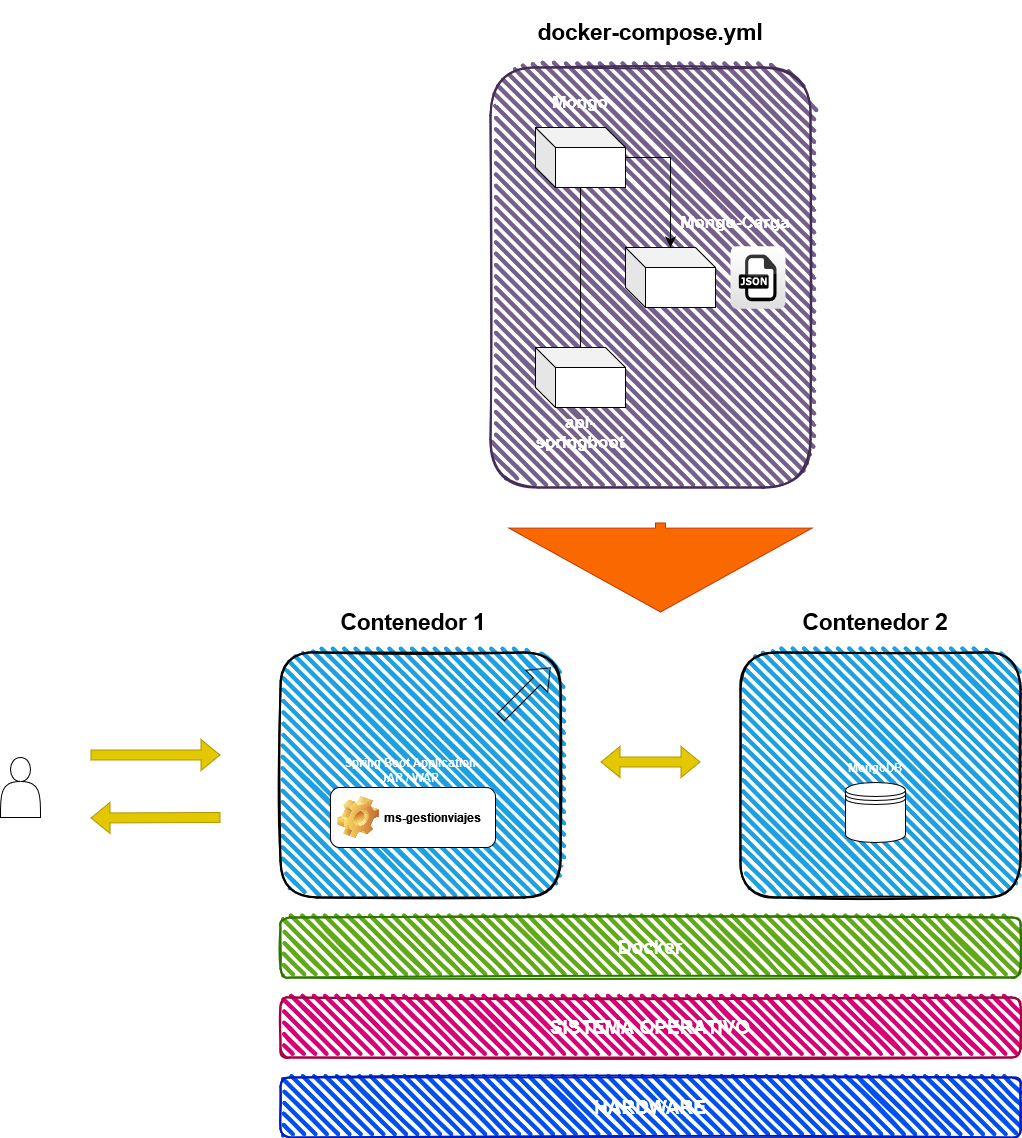

The diagram above was exported from draw.io. Its source (the exported page's mxGraphModel, read from the mxfile embedded in the PNG):
<mxGraphModel dx="2390" dy="1290" grid="1" gridSize="10" guides="1" tooltips="1" connect="1" arrows="1" fold="1" page="1" pageScale="1.5" pageWidth="1169" pageHeight="826" background="none" math="0" shadow="0">
  <root>
    <mxCell id="0" style=";html=1;" />
    <mxCell id="1" style=";html=1;" parent="0" />
    <mxCell id="J28eM_G-965BumtgFvOx-1" value="" style="shape=actor;whiteSpace=wrap;html=1;" vertex="1" parent="1">
      <mxGeometry x="340" y="780" width="40" height="60" as="geometry" />
    </mxCell>
    <mxCell id="J28eM_G-965BumtgFvOx-2" value="" style="rounded=1;whiteSpace=wrap;html=1;strokeWidth=2;fillWeight=4;hachureGap=8;hachureAngle=45;fillColor=#1ba1e2;sketch=1;" vertex="1" parent="1">
      <mxGeometry x="620" y="675" width="280" height="245" as="geometry" />
    </mxCell>
    <mxCell id="J28eM_G-965BumtgFvOx-3" value="" style="rounded=1;whiteSpace=wrap;html=1;strokeWidth=2;fillWeight=4;hachureGap=8;hachureAngle=45;fillColor=#1ba1e2;sketch=1;" vertex="1" parent="1">
      <mxGeometry x="1080" y="675" width="280" height="245" as="geometry" />
    </mxCell>
    <mxCell id="J28eM_G-965BumtgFvOx-7" value="&lt;div style=&quot;font-size: 15px;&quot;&gt;&lt;h2&gt;Contenedor 2&lt;/h2&gt;&lt;/div&gt;" style="text;html=1;strokeColor=none;fillColor=none;align=center;verticalAlign=middle;whiteSpace=wrap;rounded=0;fontSize=15;fontStyle=1" vertex="1" parent="1">
      <mxGeometry x="1125" y="630" width="180" height="30" as="geometry" />
    </mxCell>
    <mxCell id="J28eM_G-965BumtgFvOx-8" value="" style="shape=datastore;whiteSpace=wrap;html=1;" vertex="1" parent="1">
      <mxGeometry x="1185" y="805" width="60" height="60" as="geometry" />
    </mxCell>
    <mxCell id="J28eM_G-965BumtgFvOx-9" value="&lt;font color=&quot;#ffffff&quot;&gt;&lt;b&gt;MongoDB&lt;/b&gt;&lt;/font&gt;" style="text;html=1;strokeColor=none;fillColor=none;align=center;verticalAlign=middle;whiteSpace=wrap;rounded=0;" vertex="1" parent="1">
      <mxGeometry x="1185" y="775" width="60" height="30" as="geometry" />
    </mxCell>
    <mxCell id="J28eM_G-965BumtgFvOx-10" value="&lt;font color=&quot;#ffffff&quot;&gt;&lt;b&gt;Spring Boot Application JAR / WAR&lt;br&gt;&lt;/b&gt;&lt;/font&gt;" style="text;html=1;strokeColor=none;fillColor=none;align=center;verticalAlign=middle;whiteSpace=wrap;rounded=0;" vertex="1" parent="1">
      <mxGeometry x="680" y="777.5" width="140" height="30" as="geometry" />
    </mxCell>
    <mxCell id="J28eM_G-965BumtgFvOx-11" value="ms-gestionviajes" style="label;whiteSpace=wrap;html=1;image=img/clipart/Gear_128x128.png" vertex="1" parent="1">
      <mxGeometry x="670" y="810" width="165" height="60" as="geometry" />
    </mxCell>
    <mxCell id="J28eM_G-965BumtgFvOx-12" value="&lt;b&gt;&lt;font style=&quot;font-size: 19px;&quot;&gt;Docker&lt;/font&gt;&lt;/b&gt;" style="rounded=1;whiteSpace=wrap;html=1;strokeWidth=2;fillWeight=4;hachureGap=8;hachureAngle=45;fillColor=#60a917;sketch=1;fontColor=#ffffff;strokeColor=#2D7600;" vertex="1" parent="1">
      <mxGeometry x="620" y="940" width="740" height="60" as="geometry" />
    </mxCell>
    <mxCell id="J28eM_G-965BumtgFvOx-13" value="&lt;font style=&quot;font-size: 19px;&quot;&gt;&lt;b&gt;SISTEMA OPERATIVO&lt;br&gt;&lt;/b&gt;&lt;/font&gt;" style="rounded=1;whiteSpace=wrap;html=1;strokeWidth=2;fillWeight=4;hachureGap=8;hachureAngle=45;fillColor=#d80073;sketch=1;fontColor=#ffffff;strokeColor=#A50040;" vertex="1" parent="1">
      <mxGeometry x="620" y="1020" width="740" height="60" as="geometry" />
    </mxCell>
    <mxCell id="J28eM_G-965BumtgFvOx-14" value="&lt;font size=&quot;1&quot;&gt;&lt;b style=&quot;font-size: 19px;&quot;&gt;HARDWARE&lt;/b&gt;&lt;/font&gt;" style="rounded=1;whiteSpace=wrap;html=1;strokeWidth=2;fillWeight=4;hachureGap=8;hachureAngle=45;fillColor=#0050ef;sketch=1;fontColor=#ffffff;strokeColor=#001DBC;" vertex="1" parent="1">
      <mxGeometry x="620" y="1100" width="740" height="60" as="geometry" />
    </mxCell>
    <mxCell id="J28eM_G-965BumtgFvOx-15" value="" style="shape=flexArrow;endArrow=classic;startArrow=classic;html=1;rounded=0;fillColor=#e3c800;strokeColor=#B09500;" edge="1" parent="1">
      <mxGeometry width="100" height="100" relative="1" as="geometry">
        <mxPoint x="940" y="784.5" as="sourcePoint" />
        <mxPoint x="1040" y="784.5" as="targetPoint" />
      </mxGeometry>
    </mxCell>
    <mxCell id="J28eM_G-965BumtgFvOx-16" value="" style="shape=flexArrow;endArrow=classic;html=1;rounded=0;fillColor=#e3c800;strokeColor=#B09500;" edge="1" parent="1">
      <mxGeometry width="50" height="50" relative="1" as="geometry">
        <mxPoint x="430" y="777.5" as="sourcePoint" />
        <mxPoint x="560" y="777.5" as="targetPoint" />
      </mxGeometry>
    </mxCell>
    <mxCell id="J28eM_G-965BumtgFvOx-17" value="" style="shape=flexArrow;endArrow=classic;html=1;rounded=0;fillColor=#e3c800;strokeColor=#B09500;" edge="1" parent="1">
      <mxGeometry width="50" height="50" relative="1" as="geometry">
        <mxPoint x="560" y="840" as="sourcePoint" />
        <mxPoint x="430" y="840.5" as="targetPoint" />
      </mxGeometry>
    </mxCell>
    <mxCell id="J28eM_G-965BumtgFvOx-18" value="" style="rounded=1;whiteSpace=wrap;html=1;strokeWidth=2;fillWeight=4;hachureGap=8;hachureAngle=45;fillColor=#76608a;sketch=1;fontColor=#ffffff;strokeColor=#432D57;" vertex="1" parent="1">
      <mxGeometry x="830" y="90" width="320" height="420" as="geometry" />
    </mxCell>
    <mxCell id="J28eM_G-965BumtgFvOx-21" value="" style="shape=cube;whiteSpace=wrap;html=1;boundedLbl=1;backgroundOutline=1;darkOpacity=0.05;darkOpacity2=0.1;" vertex="1" parent="1">
      <mxGeometry x="875" y="150" width="90" height="60" as="geometry" />
    </mxCell>
    <mxCell id="J28eM_G-965BumtgFvOx-22" value="" style="shape=cube;whiteSpace=wrap;html=1;boundedLbl=1;backgroundOutline=1;darkOpacity=0.05;darkOpacity2=0.1;" vertex="1" parent="1">
      <mxGeometry x="875" y="370" width="90" height="60" as="geometry" />
    </mxCell>
    <mxCell id="J28eM_G-965BumtgFvOx-29" value="" style="shape=cube;whiteSpace=wrap;html=1;boundedLbl=1;backgroundOutline=1;darkOpacity=0.05;darkOpacity2=0.1;" vertex="1" parent="1">
      <mxGeometry x="965" y="270" width="90" height="60" as="geometry" />
    </mxCell>
    <mxCell id="J28eM_G-965BumtgFvOx-30" value="" style="edgeStyle=segmentEdgeStyle;endArrow=classic;html=1;curved=0;rounded=0;endSize=8;startSize=8;" edge="1" parent="1" source="J28eM_G-965BumtgFvOx-21" target="J28eM_G-965BumtgFvOx-29">
      <mxGeometry width="50" height="50" relative="1" as="geometry">
        <mxPoint x="870" y="260" as="sourcePoint" />
        <mxPoint x="920" y="210" as="targetPoint" />
      </mxGeometry>
    </mxCell>
    <mxCell id="J28eM_G-965BumtgFvOx-32" value="" style="endArrow=none;html=1;rounded=0;" edge="1" parent="1" source="J28eM_G-965BumtgFvOx-22" target="J28eM_G-965BumtgFvOx-21">
      <mxGeometry width="50" height="50" relative="1" as="geometry">
        <mxPoint x="895" y="320" as="sourcePoint" />
        <mxPoint x="945" y="270" as="targetPoint" />
      </mxGeometry>
    </mxCell>
    <mxCell id="J28eM_G-965BumtgFvOx-33" value="Mongo" style="text;html=1;strokeColor=none;fillColor=none;align=center;verticalAlign=middle;whiteSpace=wrap;rounded=0;fontStyle=1;fontSize=17;fontColor=#FFFFFF;" vertex="1" parent="1">
      <mxGeometry x="890" y="110" width="60" height="30" as="geometry" />
    </mxCell>
    <mxCell id="J28eM_G-965BumtgFvOx-34" value="Mongo-Carga" style="text;html=1;strokeColor=none;fillColor=none;align=center;verticalAlign=middle;whiteSpace=wrap;rounded=0;fontStyle=1;fontSize=17;fontColor=#FFFFFF;" vertex="1" parent="1">
      <mxGeometry x="1010" y="230" width="130" height="30" as="geometry" />
    </mxCell>
    <mxCell id="J28eM_G-965BumtgFvOx-35" value="" style="dashed=0;outlineConnect=0;html=1;align=center;labelPosition=center;verticalLabelPosition=bottom;verticalAlign=top;shape=mxgraph.webicons.json;gradientColor=#DFDEDE" vertex="1" parent="1">
      <mxGeometry x="1070" y="268.80000000000007" width="55" height="62.4" as="geometry" />
    </mxCell>
    <mxCell id="J28eM_G-965BumtgFvOx-36" value="api-springboot" style="text;html=1;strokeColor=none;fillColor=none;align=center;verticalAlign=middle;whiteSpace=wrap;rounded=0;fontStyle=1;fontSize=17;fontColor=#FFFFFF;" vertex="1" parent="1">
      <mxGeometry x="865" y="440" width="110" height="30" as="geometry" />
    </mxCell>
    <mxCell id="J28eM_G-965BumtgFvOx-37" value="" style="shape=flexArrow;endArrow=classic;html=1;rounded=0;" edge="1" parent="1">
      <mxGeometry width="50" height="50" relative="1" as="geometry">
        <mxPoint x="840" y="740" as="sourcePoint" />
        <mxPoint x="890" y="690" as="targetPoint" />
      </mxGeometry>
    </mxCell>
    <mxCell id="J28eM_G-965BumtgFvOx-38" value="" style="shape=flexArrow;endArrow=classic;html=1;rounded=0;endWidth=292;endSize=27.62;fillColor=#fa6800;strokeColor=#C73500;" edge="1" parent="1">
      <mxGeometry width="50" height="50" relative="1" as="geometry">
        <mxPoint x="1000" y="545" as="sourcePoint" />
        <mxPoint x="1000" y="635" as="targetPoint" />
      </mxGeometry>
    </mxCell>
    <mxCell id="J28eM_G-965BumtgFvOx-41" value="&lt;div style=&quot;font-size: 15px;&quot;&gt;&lt;h2&gt;Contenedor 1&lt;br&gt;&lt;/h2&gt;&lt;/div&gt;" style="text;html=1;strokeColor=none;fillColor=none;align=center;verticalAlign=middle;whiteSpace=wrap;rounded=0;fontSize=15;fontStyle=1" vertex="1" parent="1">
      <mxGeometry x="662.5" y="630" width="180" height="30" as="geometry" />
    </mxCell>
    <mxCell id="J28eM_G-965BumtgFvOx-42" value="&lt;h2&gt;docker-compose.yml&lt;/h2&gt;" style="text;html=1;strokeColor=none;fillColor=none;align=center;verticalAlign=middle;whiteSpace=wrap;rounded=0;fontSize=15;fontStyle=1" vertex="1" parent="1">
      <mxGeometry x="860" y="40" width="260" height="30" as="geometry" />
    </mxCell>
  </root>
</mxGraphModel>